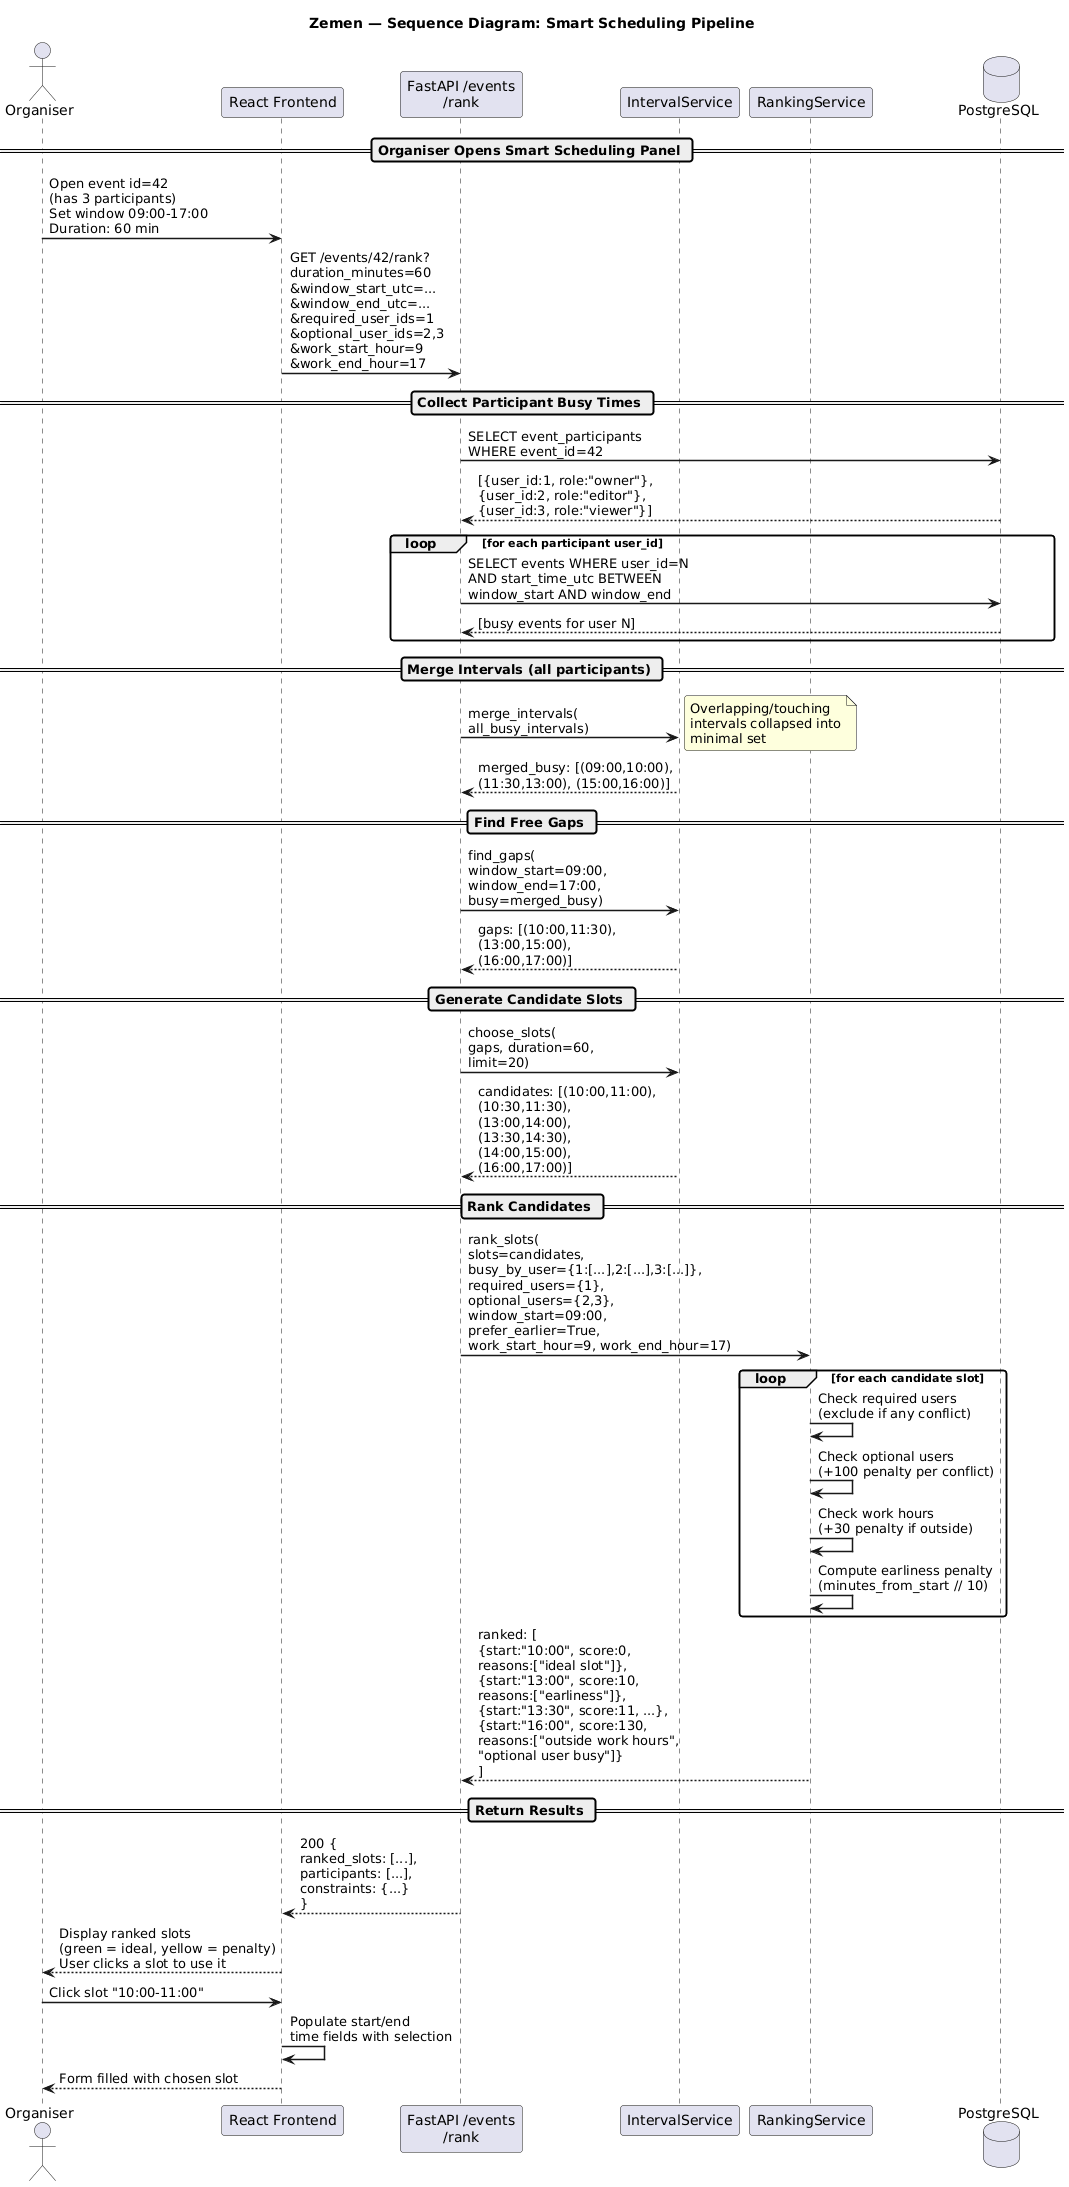

The diagram above was rendered by PlantUML. Its source (embedded in the PNG):
@startuml
title Zemen — Sequence Diagram: Smart Scheduling Pipeline

skinparam sequenceArrowThickness 1.5
skinparam roundcorner 6
skinparam FontName Arial

actor       "Organiser"       as O
participant "React Frontend"  as FE
participant "FastAPI /events\n/rank"     as API
participant "IntervalService" as IS
participant "RankingService"  as RS
database    "PostgreSQL"      as DB

== Organiser Opens Smart Scheduling Panel ==

O -> FE : Open event id=42\n(has 3 participants)\nSet window 09:00-17:00\nDuration: 60 min
FE -> API : GET /events/42/rank?\nduration_minutes=60\n&window_start_utc=...\n&window_end_utc=...\n&required_user_ids=1\n&optional_user_ids=2,3\n&work_start_hour=9\n&work_end_hour=17

== Collect Participant Busy Times ==

API -> DB : SELECT event_participants\nWHERE event_id=42
DB --> API : [{user_id:1, role:"owner"},\n{user_id:2, role:"editor"},\n{user_id:3, role:"viewer"}]

loop for each participant user_id
  API -> DB : SELECT events WHERE user_id=N\nAND start_time_utc BETWEEN\nwindow_start AND window_end
  DB --> API : [busy events for user N]
end

== Merge Intervals (all participants) ==

API -> IS : merge_intervals(\nall_busy_intervals)
note right : Overlapping/touching\nintervals collapsed into\nminimal set
IS --> API : merged_busy: [(09:00,10:00),\n(11:30,13:00), (15:00,16:00)]

== Find Free Gaps ==

API -> IS : find_gaps(\nwindow_start=09:00,\nwindow_end=17:00,\nbusy=merged_busy)
IS --> API : gaps: [(10:00,11:30),\n(13:00,15:00),\n(16:00,17:00)]

== Generate Candidate Slots ==

API -> IS : choose_slots(\ngaps, duration=60,\nlimit=20)
IS --> API : candidates: [(10:00,11:00),\n(10:30,11:30),\n(13:00,14:00),\n(13:30,14:30),\n(14:00,15:00),\n(16:00,17:00)]

== Rank Candidates ==

API -> RS : rank_slots(\nslots=candidates,\nbusy_by_user={1:[...],2:[...],3:[...]},\nrequired_users={1},\noptional_users={2,3},\nwindow_start=09:00,\nprefer_earlier=True,\nwork_start_hour=9, work_end_hour=17)

loop for each candidate slot
  RS -> RS : Check required users\n(exclude if any conflict)
  RS -> RS : Check optional users\n(+100 penalty per conflict)
  RS -> RS : Check work hours\n(+30 penalty if outside)
  RS -> RS : Compute earliness penalty\n(minutes_from_start // 10)
end

RS --> API : ranked: [\n{start:"10:00", score:0,\nreasons:["ideal slot"]},\n{start:"13:00", score:10,\nreasons:["earliness"]},\n{start:"13:30", score:11, ...},\n{start:"16:00", score:130,\nreasons:["outside work hours",\n"optional user busy"]}\n]

== Return Results ==

API --> FE : 200 {\nranked_slots: [...],\nparticipants: [...],\nconstraints: {...}\n}

FE --> O : Display ranked slots\n(green = ideal, yellow = penalty)\nUser clicks a slot to use it

O -> FE : Click slot "10:00-11:00"
FE -> FE : Populate start/end\ntime fields with selection
FE --> O : Form filled with chosen slot
@enduml